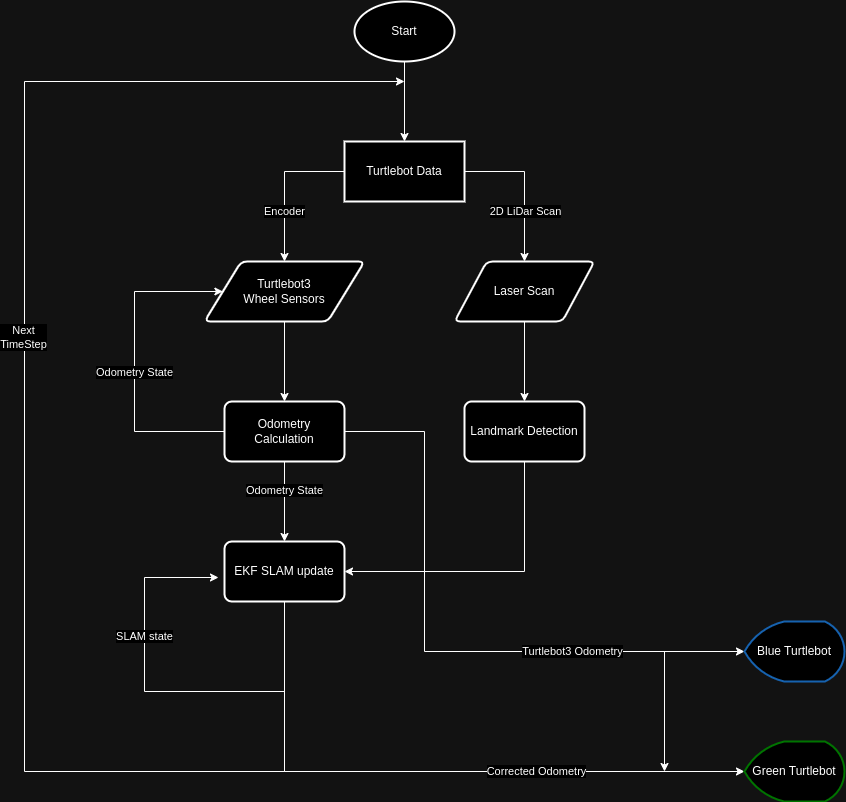

The diagram above was exported from draw.io. Its source (the exported page's mxGraphModel, read from the mxfile embedded in the PNG):
<mxGraphModel dx="3386" dy="1490" grid="1" gridSize="10" guides="1" tooltips="1" connect="1" arrows="1" fold="1" page="1" pageScale="1" pageWidth="827" pageHeight="1169" math="0" shadow="0">
  <root>
    <mxCell id="WIyWlLk6GJQsqaUBKTNV-0" />
    <mxCell id="WIyWlLk6GJQsqaUBKTNV-1" parent="WIyWlLk6GJQsqaUBKTNV-0" />
    <mxCell id="XbmL_aQdWZtYlhISbgW8-2" value="" style="edgeStyle=orthogonalEdgeStyle;rounded=0;orthogonalLoop=1;jettySize=auto;html=1;" edge="1" parent="WIyWlLk6GJQsqaUBKTNV-1" source="XbmL_aQdWZtYlhISbgW8-0" target="XbmL_aQdWZtYlhISbgW8-1">
      <mxGeometry relative="1" as="geometry" />
    </mxCell>
    <mxCell id="XbmL_aQdWZtYlhISbgW8-0" value="Turtlebot3&lt;div&gt;Wheel Sensors&lt;/div&gt;" style="shape=parallelogram;html=1;strokeWidth=2;perimeter=parallelogramPerimeter;whiteSpace=wrap;rounded=1;arcSize=12;size=0.23;" vertex="1" parent="WIyWlLk6GJQsqaUBKTNV-1">
      <mxGeometry x="180" y="290" width="160" height="60" as="geometry" />
    </mxCell>
    <mxCell id="XbmL_aQdWZtYlhISbgW8-3" style="edgeStyle=orthogonalEdgeStyle;rounded=0;orthogonalLoop=1;jettySize=auto;html=1;entryX=0;entryY=0.5;entryDx=0;entryDy=0;" edge="1" parent="WIyWlLk6GJQsqaUBKTNV-1" source="XbmL_aQdWZtYlhISbgW8-1" target="XbmL_aQdWZtYlhISbgW8-0">
      <mxGeometry relative="1" as="geometry">
        <Array as="points">
          <mxPoint x="110" y="460" />
          <mxPoint x="110" y="320" />
        </Array>
      </mxGeometry>
    </mxCell>
    <mxCell id="XbmL_aQdWZtYlhISbgW8-4" value="Odometry State" style="edgeLabel;html=1;align=center;verticalAlign=middle;resizable=0;points=[];" vertex="1" connectable="0" parent="XbmL_aQdWZtYlhISbgW8-3">
      <mxGeometry x="0.0867" y="-5" relative="1" as="geometry">
        <mxPoint x="-5" y="23" as="offset" />
      </mxGeometry>
    </mxCell>
    <mxCell id="XbmL_aQdWZtYlhISbgW8-6" value="" style="edgeStyle=orthogonalEdgeStyle;rounded=0;orthogonalLoop=1;jettySize=auto;html=1;" edge="1" parent="WIyWlLk6GJQsqaUBKTNV-1" source="XbmL_aQdWZtYlhISbgW8-1" target="XbmL_aQdWZtYlhISbgW8-5">
      <mxGeometry relative="1" as="geometry" />
    </mxCell>
    <mxCell id="XbmL_aQdWZtYlhISbgW8-7" value="Odometry State" style="edgeLabel;html=1;align=center;verticalAlign=middle;resizable=0;points=[];" vertex="1" connectable="0" parent="XbmL_aQdWZtYlhISbgW8-6">
      <mxGeometry x="-0.275" relative="1" as="geometry">
        <mxPoint as="offset" />
      </mxGeometry>
    </mxCell>
    <mxCell id="XbmL_aQdWZtYlhISbgW8-14" value="" style="edgeStyle=orthogonalEdgeStyle;rounded=0;orthogonalLoop=1;jettySize=auto;html=1;" edge="1" parent="WIyWlLk6GJQsqaUBKTNV-1" source="XbmL_aQdWZtYlhISbgW8-1">
      <mxGeometry relative="1" as="geometry">
        <mxPoint x="720" y="680" as="targetPoint" />
        <Array as="points">
          <mxPoint x="400" y="460" />
          <mxPoint x="400" y="680" />
          <mxPoint x="720" y="680" />
        </Array>
      </mxGeometry>
    </mxCell>
    <mxCell id="XbmL_aQdWZtYlhISbgW8-16" value="Turtlebot3 Odometry" style="edgeLabel;html=1;align=center;verticalAlign=middle;resizable=0;points=[];" vertex="1" connectable="0" parent="XbmL_aQdWZtYlhISbgW8-14">
      <mxGeometry x="0.4459" y="-4" relative="1" as="geometry">
        <mxPoint y="-4" as="offset" />
      </mxGeometry>
    </mxCell>
    <mxCell id="XbmL_aQdWZtYlhISbgW8-1" value="Odometry&lt;div&gt;&lt;span style=&quot;background-color: initial;&quot;&gt;Calculation&lt;/span&gt;&lt;/div&gt;" style="whiteSpace=wrap;html=1;strokeWidth=2;rounded=1;arcSize=12;" vertex="1" parent="WIyWlLk6GJQsqaUBKTNV-1">
      <mxGeometry x="200" y="430" width="120" height="60" as="geometry" />
    </mxCell>
    <mxCell id="XbmL_aQdWZtYlhISbgW8-15" style="edgeStyle=orthogonalEdgeStyle;rounded=0;orthogonalLoop=1;jettySize=auto;html=1;" edge="1" parent="WIyWlLk6GJQsqaUBKTNV-1" source="XbmL_aQdWZtYlhISbgW8-5" target="XbmL_aQdWZtYlhISbgW8-27">
      <mxGeometry relative="1" as="geometry">
        <mxPoint x="720" y="720" as="targetPoint" />
        <Array as="points">
          <mxPoint x="260" y="800" />
        </Array>
      </mxGeometry>
    </mxCell>
    <mxCell id="XbmL_aQdWZtYlhISbgW8-17" value="Corrected Odometry" style="edgeLabel;html=1;align=center;verticalAlign=middle;resizable=0;points=[];" vertex="1" connectable="0" parent="XbmL_aQdWZtYlhISbgW8-15">
      <mxGeometry x="0.3215" relative="1" as="geometry">
        <mxPoint x="6" as="offset" />
      </mxGeometry>
    </mxCell>
    <mxCell id="XbmL_aQdWZtYlhISbgW8-33" style="edgeStyle=orthogonalEdgeStyle;rounded=0;orthogonalLoop=1;jettySize=auto;html=1;" edge="1" parent="WIyWlLk6GJQsqaUBKTNV-1" source="XbmL_aQdWZtYlhISbgW8-5">
      <mxGeometry relative="1" as="geometry">
        <mxPoint x="380" y="110" as="targetPoint" />
        <Array as="points">
          <mxPoint x="260" y="800" />
          <mxPoint y="800" />
          <mxPoint y="110" />
        </Array>
      </mxGeometry>
    </mxCell>
    <mxCell id="XbmL_aQdWZtYlhISbgW8-34" value="Next&lt;div&gt;TimeStep&lt;/div&gt;" style="edgeLabel;html=1;align=center;verticalAlign=middle;resizable=0;points=[];" vertex="1" connectable="0" parent="XbmL_aQdWZtYlhISbgW8-33">
      <mxGeometry x="0.1534" y="1" relative="1" as="geometry">
        <mxPoint as="offset" />
      </mxGeometry>
    </mxCell>
    <mxCell id="XbmL_aQdWZtYlhISbgW8-5" value="EKF SLAM update" style="whiteSpace=wrap;html=1;strokeWidth=2;rounded=1;arcSize=12;" vertex="1" parent="WIyWlLk6GJQsqaUBKTNV-1">
      <mxGeometry x="200" y="570" width="120" height="60" as="geometry" />
    </mxCell>
    <mxCell id="XbmL_aQdWZtYlhISbgW8-10" value="" style="edgeStyle=orthogonalEdgeStyle;rounded=0;orthogonalLoop=1;jettySize=auto;html=1;" edge="1" parent="WIyWlLk6GJQsqaUBKTNV-1" source="XbmL_aQdWZtYlhISbgW8-8" target="XbmL_aQdWZtYlhISbgW8-9">
      <mxGeometry relative="1" as="geometry" />
    </mxCell>
    <mxCell id="XbmL_aQdWZtYlhISbgW8-8" value="Laser Scan" style="shape=parallelogram;html=1;strokeWidth=2;perimeter=parallelogramPerimeter;whiteSpace=wrap;rounded=1;arcSize=12;size=0.23;" vertex="1" parent="WIyWlLk6GJQsqaUBKTNV-1">
      <mxGeometry x="430" y="290" width="140" height="60" as="geometry" />
    </mxCell>
    <mxCell id="XbmL_aQdWZtYlhISbgW8-11" style="edgeStyle=orthogonalEdgeStyle;rounded=0;orthogonalLoop=1;jettySize=auto;html=1;entryX=1;entryY=0.5;entryDx=0;entryDy=0;" edge="1" parent="WIyWlLk6GJQsqaUBKTNV-1" source="XbmL_aQdWZtYlhISbgW8-9" target="XbmL_aQdWZtYlhISbgW8-5">
      <mxGeometry relative="1" as="geometry">
        <Array as="points">
          <mxPoint x="500" y="600" />
        </Array>
      </mxGeometry>
    </mxCell>
    <mxCell id="XbmL_aQdWZtYlhISbgW8-9" value="Landmark Detection" style="whiteSpace=wrap;html=1;strokeWidth=2;rounded=1;arcSize=12;" vertex="1" parent="WIyWlLk6GJQsqaUBKTNV-1">
      <mxGeometry x="440" y="430" width="120" height="60" as="geometry" />
    </mxCell>
    <mxCell id="XbmL_aQdWZtYlhISbgW8-12" style="edgeStyle=orthogonalEdgeStyle;rounded=0;orthogonalLoop=1;jettySize=auto;html=1;entryX=-0.05;entryY=0.6;entryDx=0;entryDy=0;entryPerimeter=0;" edge="1" parent="WIyWlLk6GJQsqaUBKTNV-1" source="XbmL_aQdWZtYlhISbgW8-5" target="XbmL_aQdWZtYlhISbgW8-5">
      <mxGeometry relative="1" as="geometry">
        <Array as="points">
          <mxPoint x="260" y="720" />
          <mxPoint x="120" y="720" />
          <mxPoint x="120" y="606" />
        </Array>
      </mxGeometry>
    </mxCell>
    <mxCell id="XbmL_aQdWZtYlhISbgW8-13" value="SLAM state" style="edgeLabel;html=1;align=center;verticalAlign=middle;resizable=0;points=[];" vertex="1" connectable="0" parent="XbmL_aQdWZtYlhISbgW8-12">
      <mxGeometry x="0.3684" relative="1" as="geometry">
        <mxPoint as="offset" />
      </mxGeometry>
    </mxCell>
    <mxCell id="XbmL_aQdWZtYlhISbgW8-20" value="" style="edgeStyle=orthogonalEdgeStyle;rounded=0;orthogonalLoop=1;jettySize=auto;html=1;" edge="1" parent="WIyWlLk6GJQsqaUBKTNV-1" source="XbmL_aQdWZtYlhISbgW8-18" target="XbmL_aQdWZtYlhISbgW8-19">
      <mxGeometry relative="1" as="geometry" />
    </mxCell>
    <mxCell id="XbmL_aQdWZtYlhISbgW8-18" value="Start" style="strokeWidth=2;html=1;shape=mxgraph.flowchart.start_1;whiteSpace=wrap;" vertex="1" parent="WIyWlLk6GJQsqaUBKTNV-1">
      <mxGeometry x="330" y="30" width="100" height="60" as="geometry" />
    </mxCell>
    <mxCell id="XbmL_aQdWZtYlhISbgW8-21" style="edgeStyle=orthogonalEdgeStyle;rounded=0;orthogonalLoop=1;jettySize=auto;html=1;entryX=0.5;entryY=0;entryDx=0;entryDy=0;" edge="1" parent="WIyWlLk6GJQsqaUBKTNV-1" source="XbmL_aQdWZtYlhISbgW8-19" target="XbmL_aQdWZtYlhISbgW8-0">
      <mxGeometry relative="1" as="geometry">
        <Array as="points">
          <mxPoint x="260" y="200" />
        </Array>
      </mxGeometry>
    </mxCell>
    <mxCell id="XbmL_aQdWZtYlhISbgW8-23" value="Encoder" style="edgeLabel;html=1;align=center;verticalAlign=middle;resizable=0;points=[];" vertex="1" connectable="0" parent="XbmL_aQdWZtYlhISbgW8-21">
      <mxGeometry x="-0.4988" relative="1" as="geometry">
        <mxPoint x="-23" y="40" as="offset" />
      </mxGeometry>
    </mxCell>
    <mxCell id="XbmL_aQdWZtYlhISbgW8-22" style="edgeStyle=orthogonalEdgeStyle;rounded=0;orthogonalLoop=1;jettySize=auto;html=1;entryX=0.5;entryY=0;entryDx=0;entryDy=0;" edge="1" parent="WIyWlLk6GJQsqaUBKTNV-1" source="XbmL_aQdWZtYlhISbgW8-19" target="XbmL_aQdWZtYlhISbgW8-8">
      <mxGeometry relative="1" as="geometry">
        <Array as="points">
          <mxPoint x="500" y="200" />
        </Array>
      </mxGeometry>
    </mxCell>
    <mxCell id="XbmL_aQdWZtYlhISbgW8-24" value="2D LiDar Scan" style="edgeLabel;html=1;align=center;verticalAlign=middle;resizable=0;points=[];" vertex="1" connectable="0" parent="XbmL_aQdWZtYlhISbgW8-22">
      <mxGeometry x="0.3305" y="1" relative="1" as="geometry">
        <mxPoint as="offset" />
      </mxGeometry>
    </mxCell>
    <mxCell id="XbmL_aQdWZtYlhISbgW8-19" value="Turtlebot Data" style="whiteSpace=wrap;html=1;strokeWidth=2;" vertex="1" parent="WIyWlLk6GJQsqaUBKTNV-1">
      <mxGeometry x="320" y="170" width="120" height="60" as="geometry" />
    </mxCell>
    <mxCell id="XbmL_aQdWZtYlhISbgW8-26" value="Blue Turtlebot" style="strokeWidth=2;html=1;shape=mxgraph.flowchart.display;whiteSpace=wrap;strokeColor=#66B2FF;" vertex="1" parent="WIyWlLk6GJQsqaUBKTNV-1">
      <mxGeometry x="720" y="650" width="100" height="60" as="geometry" />
    </mxCell>
    <mxCell id="XbmL_aQdWZtYlhISbgW8-27" value="Green Turtlebot" style="strokeWidth=2;html=1;shape=mxgraph.flowchart.display;whiteSpace=wrap;strokeColor=#33FF33;" vertex="1" parent="WIyWlLk6GJQsqaUBKTNV-1">
      <mxGeometry x="720" y="770" width="100" height="60" as="geometry" />
    </mxCell>
    <mxCell id="XbmL_aQdWZtYlhISbgW8-31" value="" style="endArrow=classic;html=1;rounded=0;" edge="1" parent="WIyWlLk6GJQsqaUBKTNV-1">
      <mxGeometry width="50" height="50" relative="1" as="geometry">
        <mxPoint x="640" y="680" as="sourcePoint" />
        <mxPoint x="640" y="800" as="targetPoint" />
      </mxGeometry>
    </mxCell>
  </root>
</mxGraphModel>